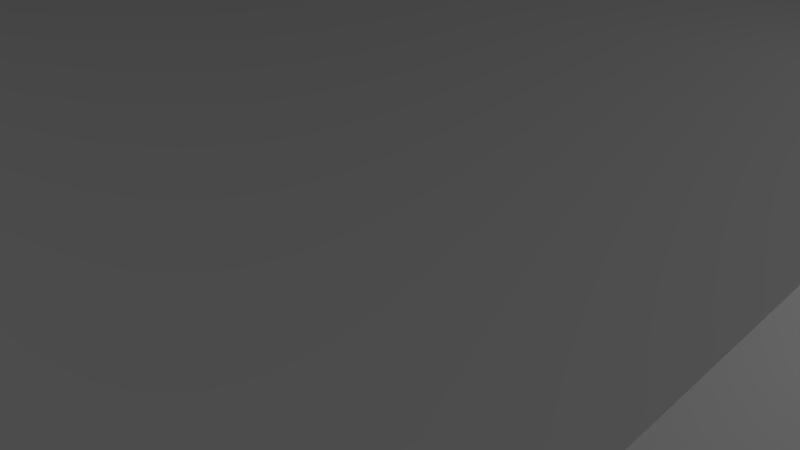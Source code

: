 # Source: chemlabs.blend  (saved by Blender 2.74.0; exported with 4.5.12 LTS)
import bpy
from mathutils import Matrix  # noqa: F401  (used for matrix-valued properties, if any)

bpy.ops.wm.read_factory_settings(use_empty=True)
scene = bpy.context.scene
scene.name = 'Scene'

# ---- collections
col_collection_1 = bpy.data.collections.new('Collection 1'); scene.collection.children.link(col_collection_1)

# ---- materials (node trees are filled in below, after node groups)
mat_material = bpy.data.materials.new('Material')
mat_material.alpha_threshold = 0.0
mat_material.use_transparent_shadow = False
mat_material.roughness = 0.5
mat_material.line_color = (0.0, 0.0, 0.0, 1.0)
mat_door = bpy.data.materials.new('Door')
mat_door.alpha_threshold = 0.0
mat_door.use_transparent_shadow = False
mat_door.diffuse_color = (0.0, 0.0, 0.0, 1.0)
mat_door.roughness = 0.5
mat_graybrick = bpy.data.materials.new('GrayBrick')
mat_graybrick.alpha_threshold = 0.0
mat_graybrick.use_transparent_shadow = False
mat_graybrick.roughness = 0.5
mat_graybrick.specular_intensity = 0.05
mat_beigebrick = bpy.data.materials.new('BeigeBrick')
mat_beigebrick.alpha_threshold = 0.0
mat_beigebrick.use_transparent_shadow = False
mat_beigebrick.roughness = 0.5
mat_beigebrick.specular_intensity = 0.05
mat_roof = bpy.data.materials.new('Roof')
mat_roof.alpha_threshold = 0.0
mat_roof.use_transparent_shadow = False
mat_roof.roughness = 0.5
mat_roof.specular_intensity = 0.0443

# ---- material node trees

# ---- world
world_world = bpy.data.worlds.new('World'); scene.world = world_world
world_world.color = (0.05088, 0.05088, 0.05088)
world_world.use_sun_shadow = False
world_world.sun_shadow_jitter_overblur = 0.0
world_world.cycles.sampling_method = 'MANUAL'
world_world.cycles.sample_map_resolution = 256

# ---- cameras
cam_camera = bpy.data.cameras.new('Camera')
cam_camera.clip_end = 100.0
cam_camera.lens = 35.0
cam_camera.sensor_width = 32.0
cam_camera.sensor_height = 18.0
cam_camera.ortho_scale = 7.314
cam_camera.dof.focus_distance = 0.0
cam_camera.dof.aperture_fstop = 128.0

# ---- lights
light_lamp = bpy.data.lights.new('Lamp', 'POINT')
light_lamp.transmission_factor = 0.0
light_lamp.cutoff_distance = 30.0
light_lamp.energy = 305.0
light_lamp.shadow_buffer_clip_start = 1.001
light_lamp.shadow_soft_size = 0.1
light_lamp.shadow_maximum_resolution = 0.006
light_lamp.use_absolute_resolution = True
light_lamp.cycles.use_multiple_importance_sampling = False
light_lamp_001 = bpy.data.lights.new('Lamp.001', 'POINT')
light_lamp_001.transmission_factor = 0.0
light_lamp_001.cutoff_distance = 30.0
light_lamp_001.energy = 305.0
light_lamp_001.shadow_buffer_clip_start = 1.001
light_lamp_001.shadow_soft_size = 0.1
light_lamp_001.shadow_maximum_resolution = 0.006
light_lamp_001.use_absolute_resolution = True
light_lamp_001.cycles.use_multiple_importance_sampling = False
light_lamp_002 = bpy.data.lights.new('Lamp.002', 'POINT')
light_lamp_002.transmission_factor = 0.0
light_lamp_002.cutoff_distance = 30.0
light_lamp_002.energy = 305.0
light_lamp_002.shadow_buffer_clip_start = 1.001
light_lamp_002.shadow_soft_size = 0.1
light_lamp_002.shadow_maximum_resolution = 0.006
light_lamp_002.use_absolute_resolution = True
light_lamp_002.cycles.use_multiple_importance_sampling = False
light_lamp_003 = bpy.data.lights.new('Lamp.003', 'POINT')
light_lamp_003.transmission_factor = 0.0
light_lamp_003.cutoff_distance = 30.0
light_lamp_003.energy = 305.0
light_lamp_003.shadow_buffer_clip_start = 1.001
light_lamp_003.shadow_soft_size = 0.1
light_lamp_003.shadow_maximum_resolution = 0.006
light_lamp_003.use_absolute_resolution = True
light_lamp_003.cycles.use_multiple_importance_sampling = False

# ---- meshes
me_chemlabs = bpy.data.meshes.new('ChemLabs')
me_chemlabs.from_pydata([(6.116, -1.374, 0.07763), (6.116, -1.374, 1.935), (6.116, 1.419, 0.07763), (6.116, 1.419, 1.935), (8.322, -1.374, 0.07763), (8.322, -1.374, 1.935), (8.322, 1.419, 0.07763), (8.322, 1.419, 1.935), (8.322, 1.169, 1.935), (8.322, -1.124, 1.935), (8.322, -1.124, 0.07763), (8.322, 1.169, 0.07763), (6.366, 1.419, 1.935), (8.072, 1.419, 1.935), (8.072, -1.374, 1.935), (6.366, -1.374, 1.935), (6.116, -1.124, 1.935), (6.116, 1.169, 1.935), (6.116, 1.169, 0.07763), (6.116, -1.124, 0.07763), (6.358, -1.374, 0.07763), (6.358, -1.374, 1.935), (6.358, 1.169, 1.935), (6.358, 1.419, 1.935), (6.358, 1.419, 0.07763), (6.358, -1.124, 0.07763), (6.358, -1.124, 1.935), (6.358, 1.169, 0.07763), (8.086, 1.419, 1.935), (8.086, 1.419, 0.07763), (8.086, -1.124, 1.935), (8.086, -1.374, 1.935), (8.086, -1.374, 0.07763), (8.086, 1.169, 0.07763), (8.086, 1.169, 1.935), (8.086, -1.124, 0.07763), (6.116, 1.419, 2.154), (8.322, 1.419, 2.154), (8.322, -1.374, 2.154), (6.116, -1.374, 2.154), (6.116, -1.124, -0.1724), (6.116, -1.374, -0.1724), (6.116, 1.419, -0.1724), (8.322, 1.419, -0.1724), (8.322, -1.374, -0.1724), (6.116, 1.169, -0.1724), (8.322, -1.124, 0.9463), (8.086, -1.124, 0.9463), (8.322, -0.02578, 0.9463), (8.322, -0.02578, 0.07763), (8.086, -0.02578, 0.9463), (8.086, -0.02578, 0.07763), (6.135, 7.534, 0.6199), (6.135, -7.575, 0.6199), (-10.34, -7.575, 0.6199), (-10.34, 7.534, 0.6199), (6.135, 7.534, 2.687), (6.135, -7.575, 2.687), (-10.34, -7.575, 2.687), (-10.34, 7.534, 2.687), (6.135, -0.02077, 3.45), (-10.34, -0.02076, 3.45), (6.135, 7.534, -0.1823), (6.135, -7.575, -0.1823), (-10.34, 7.534, -0.1823), (-10.34, -7.575, -0.1823), (6.135, 7.534, 1.654), (6.135, -7.575, 1.654), (6.135, 1.162, 0.6199), (6.135, -0.3634, 0.6199), (6.135, 1.162, -0.1823), (6.135, -0.3634, -0.1823), (6.135, 1.162, 1.654), (6.135, -0.3634, 1.654)], [], [(16, 26, 25, 19), (21, 20, 25, 26), (8, 34, 33, 11), (1, 21, 26, 16), (46, 47, 30, 9), (22, 27, 24, 23), (18, 27, 22, 17), (38, 37, 36, 39), (3, 23, 24, 2), (17, 22, 23, 3), (0, 20, 21, 1), (30, 47, 35, 32, 31), (28, 29, 33, 34), (7, 28, 34, 8), (5, 31, 32, 4), (9, 30, 31, 5), (6, 29, 28, 7), (13, 12, 3, 36, 37, 7), (15, 14, 5, 38, 39, 1), (8, 11, 6, 7), (10, 46, 9, 5, 4), (41, 40, 45, 42, 43, 44), (4, 0, 41, 44), (2, 6, 43, 42), (6, 11, 10, 4, 44, 43), (46, 48, 50, 47), (49, 51, 50, 48), (6, 2, 0, 4), (47, 50, 51, 35), (10, 49, 48, 46), (7, 3, 1, 5), (9, 8, 7, 37, 38, 5), (54, 55, 64, 65), (57, 56, 60), (66, 56, 57, 67, 73, 72), (53, 67, 57, 58, 54), (54, 58, 59, 55), (56, 66, 52, 55, 59), (58, 57, 60, 61), (59, 61, 60, 56), (58, 61, 59), (62, 70, 71, 63, 65, 64), (53, 54, 65, 63), (55, 52, 62, 64), (69, 53, 63, 71), (69, 73, 67, 53), (52, 66, 72, 68), (52, 68, 70, 62), (68, 72, 73, 69, 71, 70)])
me_chemlabs.polygons.foreach_set('material_index', [3, 3, 3, 4, 3, 3, 3, 4, 3, 4, 3, 3, 3, 4, 3, 4, 3, 4, 4, 3, 3, 2, 2, 2, 2, 3, 3, 2, 3, 3, 4, 4, 2, 3, 3, 3, 3, 3, 4, 4, 3, 0, 2, 2, 2, 3, 3, 2, 1])
_uv = me_chemlabs.uv_layers.new(name='UVMap')
_uv.uv.foreach_set('vector', [1.496, 0.2096, 2.497, 0.2096, 2.497, -7.459, 1.496, -7.459, 2.988, 0.2096, 2.988, -7.459, 4.021, -7.459, 4.021, 0.2096, 1.974, 0.7096, 0.9976, 0.7096, 0.9976, -6.959, 1.974, -6.959, 0.0, 0.0, 0.0, 0.0, 0.0, 0.0, 0.0, 0.0, 1.514, -0.8924, 0.4862, -0.8924, 0.4862, 3.255, 1.514, 3.255, -3.014, 0.2096, -3.014, -7.459, -1.981, -7.459, -1.981, 0.2096, 1.043, 1.047, 2.044, 1.047, 2.044, 8.716, 1.043, 8.716, 0.8221, 0.163, 0.8221, 0.8284, 0.1779, 0.8284, 0.1779, 0.163, 1.496, 0.2096, 2.497, 0.2096, 2.497, -7.459, 1.496, -7.459, 0.0, 0.0, 0.0, 0.0, 0.0, 0.0, 0.0, 0.0, 1.043, 1.047, 2.044, 1.047, 2.044, 8.716, 1.043, 8.716, 4.036, 0.2096, 4.036, -3.873, 4.036, -7.459, 3.004, -7.459, 3.004, 0.2096, -1.981, 0.2096, -1.981, -7.459, -3.014, -7.459, -3.014, 0.2096, 0.0, 0.0, 0.0, 0.0, 0.0, 0.0, 0.0, 0.0, 1.974, 0.7096, 0.9976, 0.7096, 0.9976, -6.959, 1.974, -6.959, 0.0, 0.0, 0.0, 0.0, 0.0, 0.0, 0.0, 0.0, 2.497, 1.539, 1.521, 1.539, 1.521, 9.208, 2.497, 9.208, 0.4789, 0.4104, 0.3294, 0.4104, 0.3075, 0.4104, 0.3075, 1.572, 0.5008, 1.572, 0.5008, 0.4104, 0.5046, 0.4104, 0.6541, 0.4104, 0.676, 0.4104, 0.676, 1.572, 0.4827, 1.572, 0.4827, 0.4104, -3.014, 0.2096, -3.014, -7.459, -1.981, -7.459, -1.981, 0.2096, 4.533, 1.016, 4.533, 4.602, 4.533, 8.685, 3.501, 8.685, 3.501, 1.016, 2.3, 2.454, 2.3, 3.258, 2.3, 10.63, 2.3, 11.44, 9.397, 11.44, 9.397, 2.454, 2.73, 0.9851, -4.368, 0.9851, -4.368, 0.1809, 2.73, 0.1809, 2.065, 0.9851, 9.163, 0.9851, 9.163, 0.1809, 2.065, 0.1809, -0.1757, 0.9851, -0.9798, 0.9851, -8.353, 0.9851, -9.158, 0.9851, -9.158, 0.1809, -0.1757, 0.1809, 0.6228, 0.7535, 0.6228, 0.7462, 0.6244, 0.7462, 0.6244, 0.7535, 0.6228, 0.7588, 0.6244, 0.7588, 0.6244, 0.7531, 0.6228, 0.7531, 0.3105, 0.3015, 0.1571, 0.3015, 0.1571, 0.1073, 0.3105, 0.1073, 0.6191, 0.7531, 0.6118, 0.7531, 0.6118, 0.7588, 0.6191, 0.7588, 0.6191, 0.7588, 0.6118, 0.7588, 0.6118, 0.7531, 0.6191, 0.7531, 0.0, 0.0, 0.0, 0.0, 0.0, 0.0, 0.0, 0.0, 0.5494, 0.4104, 0.7502, 0.4104, 0.7721, 0.4104, 0.7721, 1.572, 0.5275, 1.572, 0.5275, 0.4104, -13.74, -0.5062, 16.31, -0.5062, 16.31, 1.262, -13.74, 1.262, 1.952, 0.614, 32.02, 0.614, 16.99, 2.129, 0.005029, 0.5704, 0.005026, 2.624, -30.06, 2.624, -30.06, 0.5704, -15.71, 0.5704, -12.68, 0.5704, 1.202, 1.029, 1.202, 3.083, 1.202, 5.137, -31.59, 5.137, -31.59, 1.029, 1.779, 1.537, 1.779, 5.645, 31.85, 5.645, 31.85, 1.537, 1.202, 1.115, 1.202, -0.9391, 1.202, -2.993, -31.59, -2.993, -31.59, 1.115, -23.29, 0.158, 24.14, 0.158, 24.14, 0.4724, -23.29, 0.4724, -23.29, 0.7868, -23.29, 0.4724, 24.14, 0.4724, 24.14, 0.7868, 2.287, 1.115, 17.32, 2.63, 32.36, 1.115, 0.0, 0.0, 0.0, 0.0, 0.0, 0.0, 0.0, 0.0, 0.0, 0.0, 0.0, 0.0, -47.23, -0.5272, -14.45, -0.5272, -14.45, 1.241, -47.23, 1.241, 15.43, -0.5074, 48.21, -0.5074, 48.21, 1.261, 15.43, 1.261, -61.32, -0.01133, -46.98, -0.01134, -46.98, 1.757, -61.32, 1.757, 0.8178, 1.041, 0.8178, 3.095, -13.53, 3.095, -13.53, 1.041, 0.5135, 1.041, 0.5135, 3.095, -12.17, 3.095, -12.17, 1.041, 49.0, -0.01134, 61.68, -0.01134, 61.68, 1.757, 49.0, 1.757, 0.0, 0.0, 0.0, 0.0, 0.0, 0.0, 0.0, 0.0, 0.0, 0.0, 0.0, 0.0])
me_chemlabs.materials.append(mat_material)
me_chemlabs.materials.append(mat_door)
me_chemlabs.materials.append(mat_graybrick)
me_chemlabs.materials.append(mat_beigebrick)
me_chemlabs.materials.append(mat_roof)
me_chemlabs.use_remesh_preserve_volume = False
me_chemlabs.use_remesh_preserve_attributes = False
me_chemlabs.use_mirror_vertex_groups = False
me_chemlabs.update()

# ---- objects
ob_chemlabs = bpy.data.objects.new('ChemLabs', me_chemlabs)
ob_lamp = bpy.data.objects.new('Lamp', light_lamp)
ob_camera = bpy.data.objects.new('Camera', cam_camera)
ob_lamp_001 = bpy.data.objects.new('Lamp.001', light_lamp_001)
ob_lamp_002 = bpy.data.objects.new('Lamp.002', light_lamp_002)
ob_lamp_003 = bpy.data.objects.new('Lamp.003', light_lamp_003)

# ---- transforms, parenting, visibility, modifiers, constraints
ob_chemlabs.location = (0.0, 0.0, 0.0)
ob_chemlabs.lock_rotations_4d = False
ob_chemlabs.empty_display_type = 'ARROWS'
ob_chemlabs.lineart.crease_threshold = 0.0
ob_lamp.location = (12.29, 1.005, 5.904)
ob_lamp.rotation_euler = (0.6503, 0.05522, 1.866)
ob_lamp.lock_rotations_4d = False
ob_lamp.empty_display_type = 'ARROWS'
ob_lamp.color = (0.0, 0.0, 0.0, 0.0)
ob_lamp.lineart.crease_threshold = 0.0
ob_camera.location = (7.481, -6.508, 5.344)
ob_camera.rotation_euler = (1.109, 0.01082, 0.8149)
ob_camera.lock_rotations_4d = False
ob_camera.empty_display_type = 'ARROWS'
ob_camera.color = (0.0, 0.0, 0.0, 0.0)
ob_camera.display_type = 'WIRE'
ob_camera.lineart.crease_threshold = 0.0
ob_lamp_001.location = (-6.655, 14.18, 5.904)
ob_lamp_001.rotation_euler = (0.6503, 0.05522, 1.866)
ob_lamp_001.lock_rotations_4d = False
ob_lamp_001.empty_display_type = 'ARROWS'
ob_lamp_001.color = (0.0, 0.0, 0.0, 0.0)
ob_lamp_001.lineart.crease_threshold = 0.0
ob_lamp_002.location = (-22.75, -1.334, 5.904)
ob_lamp_002.rotation_euler = (0.6503, 0.05522, 1.866)
ob_lamp_002.lock_rotations_4d = False
ob_lamp_002.empty_display_type = 'ARROWS'
ob_lamp_002.color = (0.0, 0.0, 0.0, 0.0)
ob_lamp_002.lineart.crease_threshold = 0.0
ob_lamp_003.location = (0.1528, -15.32, 5.904)
ob_lamp_003.rotation_euler = (0.6503, 0.05522, 1.866)
ob_lamp_003.lock_rotations_4d = False
ob_lamp_003.empty_display_type = 'ARROWS'
ob_lamp_003.color = (0.0, 0.0, 0.0, 0.0)
ob_lamp_003.lineart.crease_threshold = 0.0

# ---- collection membership
col_collection_1.objects.link(ob_chemlabs)
col_collection_1.objects.link(ob_lamp)
col_collection_1.objects.link(ob_camera)
col_collection_1.objects.link(ob_lamp_001)
col_collection_1.objects.link(ob_lamp_002)
col_collection_1.objects.link(ob_lamp_003)

# ---- scene / render settings (as saved in the file)
scene.camera = ob_camera
scene.frame_start = 1; scene.frame_end = 250; scene.frame_set(1)
scene.render.engine = 'BLENDER_EEVEE_NEXT'
scene.render.resolution_y = 1079
scene.render.resolution_percentage = 50
scene.render.dither_intensity = 0.0
scene.cycles.use_denoising = False
scene.cycles.samples = 10
scene.cycles.sampling_pattern = 'TABULATED_SOBOL'
scene.cycles.light_sampling_threshold = 0.0
scene.cycles.use_adaptive_sampling = False
scene.cycles.use_light_tree = False
scene.cycles.blur_glossy = 0.0
scene.cycles.pixel_filter_type = 'GAUSSIAN'
scene.cycles.sample_clamp_indirect = 0.0
scene.view_settings.view_transform = 'Standard'
bpy.context.view_layer.update()
